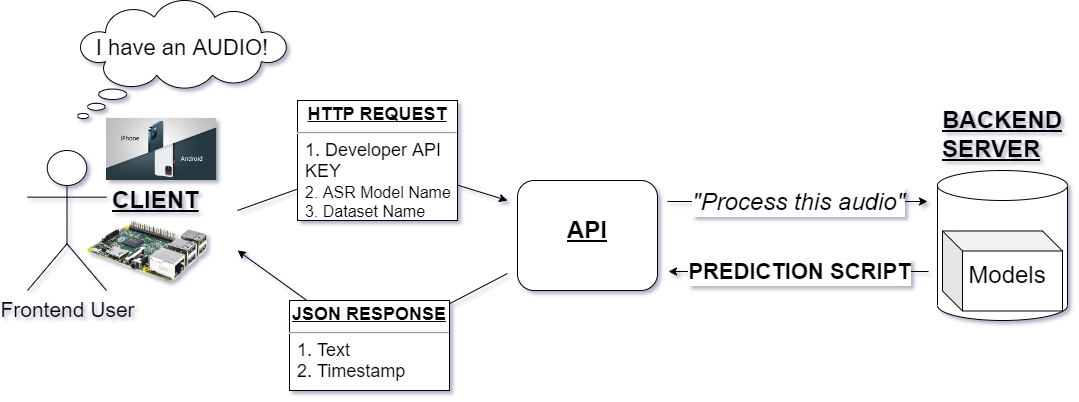

The diagram above was exported from draw.io. Its source (the exported page's mxGraphModel, read from the mxfile embedded in the PNG):
<mxGraphModel dx="782" dy="436" grid="1" gridSize="10" guides="1" tooltips="1" connect="1" arrows="1" fold="1" page="1" pageScale="1" pageWidth="1100" pageHeight="850" math="0" shadow="1">
  <root>
    <mxCell id="0" />
    <mxCell id="1" parent="0" />
    <mxCell id="LHW587BpygA_xqrk5Fkd-8" value="" style="rounded=1;whiteSpace=wrap;html=1;fontSize=24;" parent="1" vertex="1">
      <mxGeometry x="523" y="290" width="140" height="110" as="geometry" />
    </mxCell>
    <mxCell id="0f57RFcOvwrMh8-xoorU-12" value="&lt;h1&gt;&lt;u&gt;CLIENT&lt;/u&gt;&lt;/h1&gt;" style="text;html=1;strokeColor=none;fillColor=none;spacing=5;spacingTop=-20;whiteSpace=wrap;overflow=hidden;rounded=0;" parent="1" vertex="1">
      <mxGeometry x="113" y="290" width="140" height="40" as="geometry" />
    </mxCell>
    <mxCell id="0f57RFcOvwrMh8-xoorU-16" value="&lt;h1&gt;&lt;u&gt;API&lt;/u&gt;&lt;/h1&gt;" style="text;html=1;strokeColor=none;fillColor=none;spacing=5;spacingTop=-20;whiteSpace=wrap;overflow=hidden;rounded=0;align=center;" parent="1" vertex="1">
      <mxGeometry x="548" y="320" width="90" height="40" as="geometry" />
    </mxCell>
    <mxCell id="0f57RFcOvwrMh8-xoorU-18" value="" style="shape=image;verticalLabelPosition=bottom;labelBackgroundColor=default;verticalAlign=top;aspect=fixed;imageAspect=0;image=http://thehbproject.com/files/img/fotos/testen/RuneAudio/raspberry-pi-2.gif;" parent="1" vertex="1">
      <mxGeometry x="93" y="330" width="120.11" height="61.44" as="geometry" />
    </mxCell>
    <mxCell id="0f57RFcOvwrMh8-xoorU-19" value="" style="shape=image;verticalLabelPosition=bottom;labelBackgroundColor=default;verticalAlign=top;aspect=fixed;imageAspect=0;image=https://images.macrumors.com/t/10FOlxMoxIMhcOAMQJP37lz5-vs=/1600x0/article-new/2019/11/iPhone-12-v-Android-2020.jpg;" parent="1" vertex="1">
      <mxGeometry x="112" y="227.89999999999998" width="110.22" height="62.1" as="geometry" />
    </mxCell>
    <mxCell id="LHW587BpygA_xqrk5Fkd-5" value="&lt;font style=&quot;font-size: 21px;&quot;&gt;Frontend User&lt;/font&gt;" style="shape=umlActor;verticalLabelPosition=bottom;verticalAlign=top;html=1;outlineConnect=0;" parent="1" vertex="1">
      <mxGeometry x="33" y="260" width="79" height="140" as="geometry" />
    </mxCell>
    <mxCell id="LHW587BpygA_xqrk5Fkd-10" value="" style="shape=cylinder3;whiteSpace=wrap;html=1;boundedLbl=1;backgroundOutline=1;size=15;fontSize=24;" parent="1" vertex="1">
      <mxGeometry x="943" y="280" width="130" height="150" as="geometry" />
    </mxCell>
    <mxCell id="LHW587BpygA_xqrk5Fkd-11" value="" style="endArrow=classic;html=1;rounded=0;fontSize=24;startArrow=none;" parent="1" source="LHW587BpygA_xqrk5Fkd-45" edge="1">
      <mxGeometry relative="1" as="geometry">
        <mxPoint x="253" y="310" as="sourcePoint" />
        <mxPoint x="513" y="310" as="targetPoint" />
      </mxGeometry>
    </mxCell>
    <mxCell id="LHW587BpygA_xqrk5Fkd-16" value="" style="endArrow=classic;html=1;rounded=0;fontSize=24;" parent="1" edge="1">
      <mxGeometry relative="1" as="geometry">
        <mxPoint x="673" y="311" as="sourcePoint" />
        <mxPoint x="933" y="311" as="targetPoint" />
      </mxGeometry>
    </mxCell>
    <mxCell id="LHW587BpygA_xqrk5Fkd-17" value="&lt;i&gt;&quot;Process this audio&quot;&lt;/i&gt;" style="edgeLabel;resizable=0;html=1;align=center;verticalAlign=middle;fontSize=24;" parent="LHW587BpygA_xqrk5Fkd-16" connectable="0" vertex="1">
      <mxGeometry relative="1" as="geometry" />
    </mxCell>
    <mxCell id="LHW587BpygA_xqrk5Fkd-19" value="&lt;font style=&quot;font-size: 20px;&quot;&gt;&lt;br&gt;&lt;/font&gt;" style="text;html=1;strokeColor=none;fillColor=none;align=center;verticalAlign=middle;whiteSpace=wrap;rounded=0;fontSize=24;" parent="1" vertex="1">
      <mxGeometry x="943" y="340.5" width="130" height="29" as="geometry" />
    </mxCell>
    <mxCell id="LHW587BpygA_xqrk5Fkd-21" value="&lt;h1&gt;&lt;u&gt;BACKEND SERVER&lt;/u&gt;&lt;/h1&gt;" style="text;html=1;strokeColor=none;fillColor=none;spacing=5;spacingTop=-20;whiteSpace=wrap;overflow=hidden;rounded=0;" parent="1" vertex="1">
      <mxGeometry x="943" y="210" width="130" height="70" as="geometry" />
    </mxCell>
    <mxCell id="LHW587BpygA_xqrk5Fkd-23" value="" style="endArrow=classic;html=1;rounded=0;fontSize=24;startArrow=none;" parent="1" source="LHW587BpygA_xqrk5Fkd-48" edge="1">
      <mxGeometry relative="1" as="geometry">
        <mxPoint x="513" y="383" as="sourcePoint" />
        <mxPoint x="243" y="360" as="targetPoint" />
      </mxGeometry>
    </mxCell>
    <mxCell id="LHW587BpygA_xqrk5Fkd-26" value="" style="shape=cube;whiteSpace=wrap;html=1;boundedLbl=1;backgroundOutline=1;darkOpacity=0.05;darkOpacity2=0.1;fontSize=24;" parent="1" vertex="1">
      <mxGeometry x="948" y="340.5" width="120" height="80" as="geometry" />
    </mxCell>
    <mxCell id="LHW587BpygA_xqrk5Fkd-27" value="Models&lt;br&gt;" style="text;html=1;strokeColor=none;fillColor=none;align=center;verticalAlign=middle;whiteSpace=wrap;rounded=0;fontSize=24;" parent="1" vertex="1">
      <mxGeometry x="983" y="370" width="60" height="30" as="geometry" />
    </mxCell>
    <mxCell id="LHW587BpygA_xqrk5Fkd-31" value="" style="endArrow=classic;html=1;rounded=0;fontSize=24;" parent="1" edge="1">
      <mxGeometry relative="1" as="geometry">
        <mxPoint x="934" y="381" as="sourcePoint" />
        <mxPoint x="674" y="381" as="targetPoint" />
      </mxGeometry>
    </mxCell>
    <mxCell id="LHW587BpygA_xqrk5Fkd-32" value="&lt;font style=&quot;font-size: 22px;&quot;&gt;PREDICTION SCRIPT&lt;/font&gt;" style="edgeLabel;resizable=0;html=1;align=center;verticalAlign=middle;fontSize=22;fontStyle=1" parent="LHW587BpygA_xqrk5Fkd-31" connectable="0" vertex="1">
      <mxGeometry relative="1" as="geometry" />
    </mxCell>
    <mxCell id="LHW587BpygA_xqrk5Fkd-45" value="&lt;p style=&quot;margin:0px;margin-top:4px;text-align:center;text-decoration:underline;&quot;&gt;&lt;b&gt;&lt;font style=&quot;font-size: 18px;&quot;&gt;HTTP REQUEST&lt;/font&gt;&lt;/b&gt;&lt;/p&gt;&lt;hr&gt;&lt;p style=&quot;margin:0px;margin-left:8px;&quot;&gt;&lt;font style=&quot;font-size: 18px;&quot;&gt;1. Developer API&amp;nbsp;&lt;/font&gt;&lt;/p&gt;&lt;p style=&quot;margin:0px;margin-left:8px;&quot;&gt;&lt;font style=&quot;font-size: 18px;&quot;&gt;KEY&lt;/font&gt;&lt;/p&gt;&lt;p style=&quot;margin:0px;margin-left:8px;&quot;&gt;&lt;font size=&quot;3&quot;&gt;2. ASR Model Name&lt;/font&gt;&lt;/p&gt;&lt;p style=&quot;margin:0px;margin-left:8px;&quot;&gt;&lt;font size=&quot;3&quot;&gt;3. Dataset Name&lt;/font&gt;&lt;/p&gt;" style="verticalAlign=top;align=left;overflow=fill;fontSize=12;fontFamily=Helvetica;html=1;" parent="1" vertex="1">
      <mxGeometry x="303" y="210" width="160" height="120" as="geometry" />
    </mxCell>
    <mxCell id="LHW587BpygA_xqrk5Fkd-46" value="" style="endArrow=none;html=1;rounded=0;fontSize=24;" parent="1" target="LHW587BpygA_xqrk5Fkd-45" edge="1">
      <mxGeometry relative="1" as="geometry">
        <mxPoint x="243" y="320" as="sourcePoint" />
        <mxPoint x="513" y="310" as="targetPoint" />
      </mxGeometry>
    </mxCell>
    <mxCell id="LHW587BpygA_xqrk5Fkd-48" value="&lt;p style=&quot;margin:0px;margin-top:4px;text-align:center;text-decoration:underline;&quot;&gt;&lt;b&gt;&lt;font style=&quot;font-size: 18px;&quot;&gt;JSON RESPONSE&lt;/font&gt;&lt;/b&gt;&lt;/p&gt;&lt;hr&gt;&lt;p style=&quot;margin: 0px 0px 0px 8px; font-size: 18px;&quot;&gt;&lt;font style=&quot;font-size: 18px;&quot;&gt;1. Text&lt;/font&gt;&lt;/p&gt;&lt;p style=&quot;margin: 0px 0px 0px 8px; font-size: 18px;&quot;&gt;&lt;font style=&quot;font-size: 18px;&quot;&gt;2. Timestamp&lt;/font&gt;&lt;/p&gt;" style="verticalAlign=top;align=left;overflow=fill;fontSize=12;fontFamily=Helvetica;html=1;" parent="1" vertex="1">
      <mxGeometry x="295" y="410" width="160" height="90" as="geometry" />
    </mxCell>
    <mxCell id="LHW587BpygA_xqrk5Fkd-51" value="" style="endArrow=none;html=1;rounded=0;fontSize=24;" parent="1" target="LHW587BpygA_xqrk5Fkd-48" edge="1">
      <mxGeometry relative="1" as="geometry">
        <mxPoint x="513" y="383" as="sourcePoint" />
        <mxPoint x="253" y="380" as="targetPoint" />
      </mxGeometry>
    </mxCell>
    <mxCell id="LHW587BpygA_xqrk5Fkd-52" value="&lt;font style=&quot;font-size: 22px;&quot;&gt;I have an AUDIO!&lt;/font&gt;" style="whiteSpace=wrap;html=1;shape=mxgraph.basic.cloud_callout;fontSize=20;verticalAlign=middle;horizontal=1;spacingBottom=22;" parent="1" vertex="1">
      <mxGeometry x="83" y="110" width="210" height="118" as="geometry" />
    </mxCell>
  </root>
</mxGraphModel>